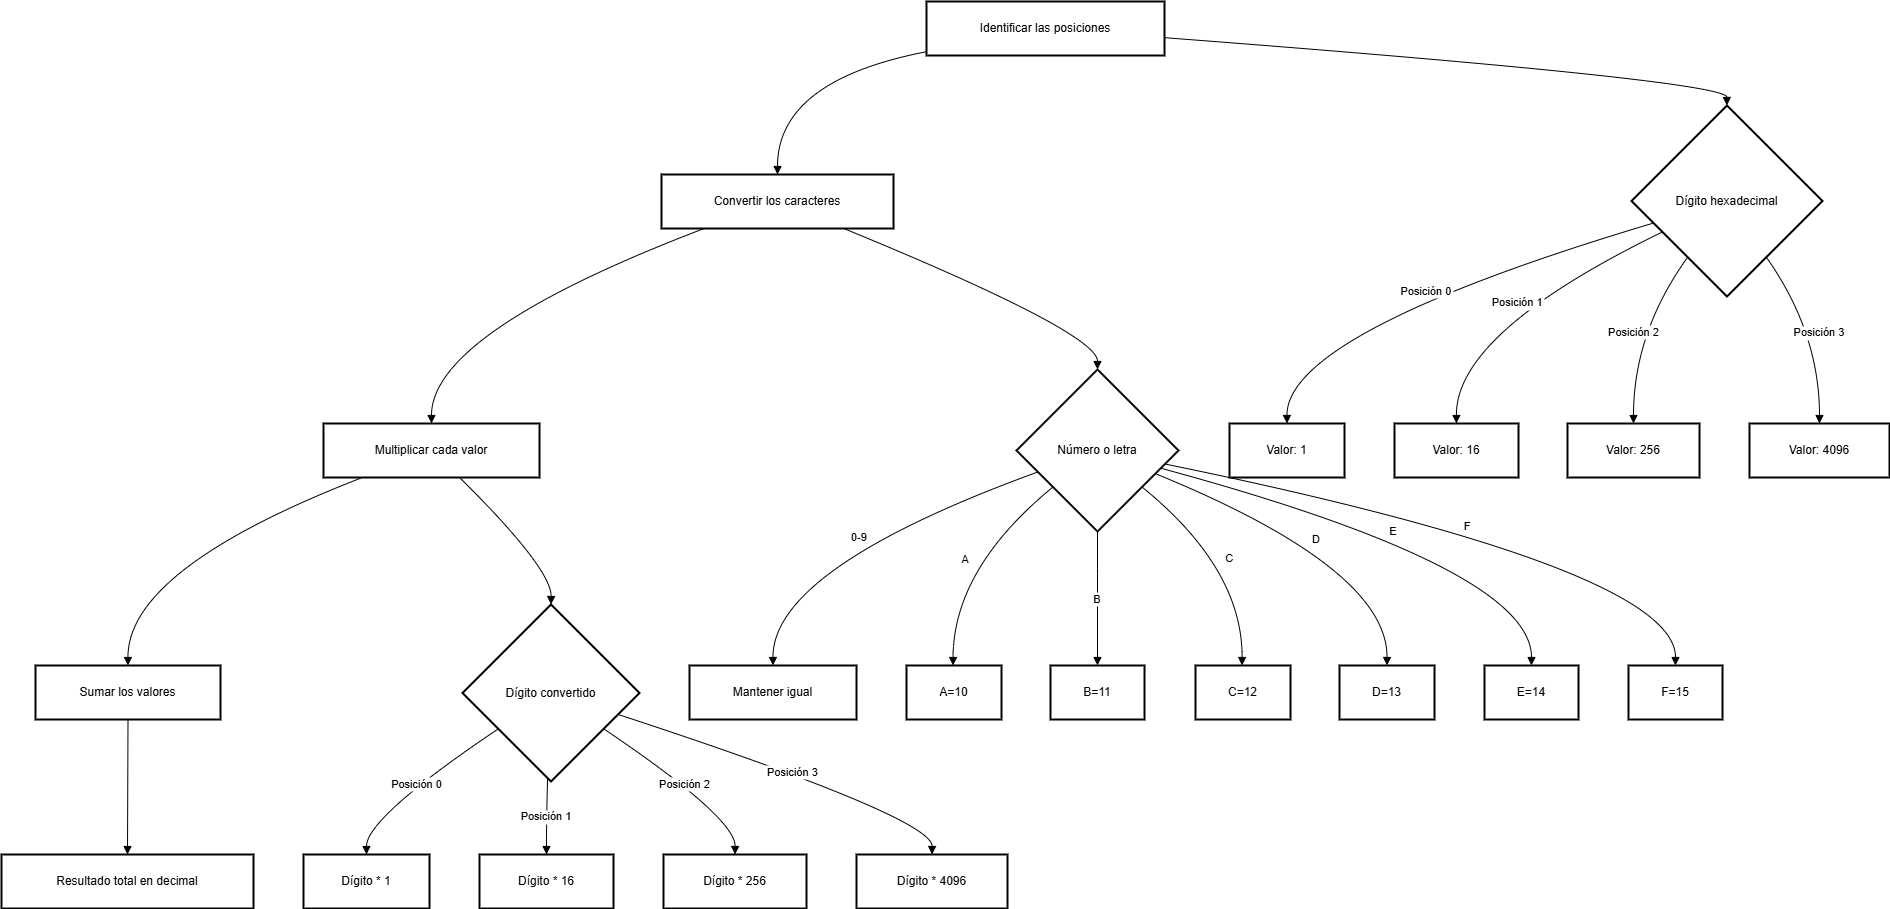

The diagram above was exported from draw.io. Its source (the exported page's mxGraphModel, read from the mxfile embedded in the PNG):
<mxGraphModel>
  <root>
    <mxCell id="0" />
    <mxCell id="1" parent="0" />
    <mxCell id="2" value="Identificar las posiciones" style="whiteSpace=wrap;strokeWidth=2;" vertex="1" parent="1">
      <mxGeometry x="933" y="8" width="238" height="54" as="geometry" />
    </mxCell>
    <mxCell id="3" value="Convertir los caracteres" style="whiteSpace=wrap;strokeWidth=2;" vertex="1" parent="1">
      <mxGeometry x="668" y="181" width="232" height="54" as="geometry" />
    </mxCell>
    <mxCell id="4" value="Multiplicar cada valor" style="whiteSpace=wrap;strokeWidth=2;" vertex="1" parent="1">
      <mxGeometry x="330" y="430" width="216" height="54" as="geometry" />
    </mxCell>
    <mxCell id="5" value="Sumar los valores" style="whiteSpace=wrap;strokeWidth=2;" vertex="1" parent="1">
      <mxGeometry x="42" y="672" width="185" height="54" as="geometry" />
    </mxCell>
    <mxCell id="6" value="Dígito hexadecimal" style="rhombus;strokeWidth=2;whiteSpace=wrap;" vertex="1" parent="1">
      <mxGeometry x="1638" y="112" width="191" height="191" as="geometry" />
    </mxCell>
    <mxCell id="7" value="Valor: 1" style="whiteSpace=wrap;strokeWidth=2;" vertex="1" parent="1">
      <mxGeometry x="1236" y="430" width="115" height="54" as="geometry" />
    </mxCell>
    <mxCell id="8" value="Valor: 16" style="whiteSpace=wrap;strokeWidth=2;" vertex="1" parent="1">
      <mxGeometry x="1401" y="430" width="124" height="54" as="geometry" />
    </mxCell>
    <mxCell id="9" value="Valor: 256" style="whiteSpace=wrap;strokeWidth=2;" vertex="1" parent="1">
      <mxGeometry x="1574" y="430" width="132" height="54" as="geometry" />
    </mxCell>
    <mxCell id="10" value="Valor: 4096" style="whiteSpace=wrap;strokeWidth=2;" vertex="1" parent="1">
      <mxGeometry x="1756" y="430" width="140" height="54" as="geometry" />
    </mxCell>
    <mxCell id="11" value="Número o letra" style="rhombus;strokeWidth=2;whiteSpace=wrap;" vertex="1" parent="1">
      <mxGeometry x="1023" y="376" width="162" height="162" as="geometry" />
    </mxCell>
    <mxCell id="12" value="Mantener igual" style="whiteSpace=wrap;strokeWidth=2;" vertex="1" parent="1">
      <mxGeometry x="696" y="672" width="167" height="54" as="geometry" />
    </mxCell>
    <mxCell id="13" value="A=10" style="whiteSpace=wrap;strokeWidth=2;" vertex="1" parent="1">
      <mxGeometry x="913" y="672" width="95" height="54" as="geometry" />
    </mxCell>
    <mxCell id="14" value="B=11" style="whiteSpace=wrap;strokeWidth=2;" vertex="1" parent="1">
      <mxGeometry x="1057" y="672" width="94" height="54" as="geometry" />
    </mxCell>
    <mxCell id="15" value="C=12" style="whiteSpace=wrap;strokeWidth=2;" vertex="1" parent="1">
      <mxGeometry x="1202" y="672" width="95" height="54" as="geometry" />
    </mxCell>
    <mxCell id="16" value="D=13" style="whiteSpace=wrap;strokeWidth=2;" vertex="1" parent="1">
      <mxGeometry x="1346" y="672" width="95" height="54" as="geometry" />
    </mxCell>
    <mxCell id="17" value="E=14" style="whiteSpace=wrap;strokeWidth=2;" vertex="1" parent="1">
      <mxGeometry x="1491" y="672" width="94" height="54" as="geometry" />
    </mxCell>
    <mxCell id="18" value="F=15" style="whiteSpace=wrap;strokeWidth=2;" vertex="1" parent="1">
      <mxGeometry x="1635" y="672" width="94" height="54" as="geometry" />
    </mxCell>
    <mxCell id="19" value="Dígito convertido" style="rhombus;strokeWidth=2;whiteSpace=wrap;" vertex="1" parent="1">
      <mxGeometry x="469" y="611" width="177" height="177" as="geometry" />
    </mxCell>
    <mxCell id="20" value="Dígito * 1" style="whiteSpace=wrap;strokeWidth=2;" vertex="1" parent="1">
      <mxGeometry x="310" y="861" width="126" height="54" as="geometry" />
    </mxCell>
    <mxCell id="21" value="Dígito * 16" style="whiteSpace=wrap;strokeWidth=2;" vertex="1" parent="1">
      <mxGeometry x="486" y="861" width="134" height="54" as="geometry" />
    </mxCell>
    <mxCell id="22" value="Dígito * 256" style="whiteSpace=wrap;strokeWidth=2;" vertex="1" parent="1">
      <mxGeometry x="670" y="861" width="143" height="54" as="geometry" />
    </mxCell>
    <mxCell id="23" value="Dígito * 4096" style="whiteSpace=wrap;strokeWidth=2;" vertex="1" parent="1">
      <mxGeometry x="863" y="861" width="151" height="54" as="geometry" />
    </mxCell>
    <mxCell id="24" value="Resultado total en decimal" style="whiteSpace=wrap;strokeWidth=2;" vertex="1" parent="1">
      <mxGeometry x="8" y="861" width="252" height="54" as="geometry" />
    </mxCell>
    <mxCell id="25" value="" style="curved=1;startArrow=none;endArrow=block;exitX=0;exitY=0.93;entryX=0.5;entryY=-0.01;" edge="1" parent="1" source="2" target="3">
      <mxGeometry relative="1" as="geometry">
        <Array as="points">
          <mxPoint x="784" y="87" />
        </Array>
      </mxGeometry>
    </mxCell>
    <mxCell id="26" value="" style="curved=1;startArrow=none;endArrow=block;exitX=0.19;exitY=0.99;entryX=0.5;entryY=0;" edge="1" parent="1" source="3" target="4">
      <mxGeometry relative="1" as="geometry">
        <Array as="points">
          <mxPoint x="438" y="339" />
        </Array>
      </mxGeometry>
    </mxCell>
    <mxCell id="27" value="" style="curved=1;startArrow=none;endArrow=block;exitX=0.18;exitY=1;entryX=0.5;entryY=0.01;" edge="1" parent="1" source="4" target="5">
      <mxGeometry relative="1" as="geometry">
        <Array as="points">
          <mxPoint x="134" y="575" />
        </Array>
      </mxGeometry>
    </mxCell>
    <mxCell id="28" value="" style="curved=1;startArrow=none;endArrow=block;exitX=1;exitY=0.67;entryX=0.5;entryY=0;" edge="1" parent="1" source="2" target="6">
      <mxGeometry relative="1" as="geometry">
        <Array as="points">
          <mxPoint x="1733" y="87" />
        </Array>
      </mxGeometry>
    </mxCell>
    <mxCell id="29" value="Posición 0" style="curved=1;startArrow=none;endArrow=block;exitX=0;exitY=0.65;entryX=0.5;entryY=0;" edge="1" parent="1" source="6" target="7">
      <mxGeometry relative="1" as="geometry">
        <Array as="points">
          <mxPoint x="1293" y="339" />
        </Array>
      </mxGeometry>
    </mxCell>
    <mxCell id="30" value="Posición 1" style="curved=1;startArrow=none;endArrow=block;exitX=0;exitY=0.74;entryX=0.5;entryY=0;" edge="1" parent="1" source="6" target="8">
      <mxGeometry relative="1" as="geometry">
        <Array as="points">
          <mxPoint x="1462" y="339" />
        </Array>
      </mxGeometry>
    </mxCell>
    <mxCell id="31" value="Posición 2" style="curved=1;startArrow=none;endArrow=block;exitX=0.15;exitY=1;entryX=0.5;entryY=0;" edge="1" parent="1" source="6" target="9">
      <mxGeometry relative="1" as="geometry">
        <Array as="points">
          <mxPoint x="1640" y="339" />
        </Array>
      </mxGeometry>
    </mxCell>
    <mxCell id="32" value="Posición 3" style="curved=1;startArrow=none;endArrow=block;exitX=0.85;exitY=1;entryX=0.5;entryY=0;" edge="1" parent="1" source="6" target="10">
      <mxGeometry relative="1" as="geometry">
        <Array as="points">
          <mxPoint x="1826" y="339" />
        </Array>
      </mxGeometry>
    </mxCell>
    <mxCell id="33" value="" style="curved=1;startArrow=none;endArrow=block;exitX=0.78;exitY=0.99;entryX=0.5;entryY=0;" edge="1" parent="1" source="3" target="11">
      <mxGeometry relative="1" as="geometry">
        <Array as="points">
          <mxPoint x="1104" y="339" />
        </Array>
      </mxGeometry>
    </mxCell>
    <mxCell id="34" value="0-9" style="curved=1;startArrow=none;endArrow=block;exitX=0;exitY=0.68;entryX=0.5;entryY=0.01;" edge="1" parent="1" source="11" target="12">
      <mxGeometry relative="1" as="geometry">
        <Array as="points">
          <mxPoint x="779" y="575" />
        </Array>
      </mxGeometry>
    </mxCell>
    <mxCell id="35" value="A" style="curved=1;startArrow=none;endArrow=block;exitX=0;exitY=0.91;entryX=0.49;entryY=0.01;" edge="1" parent="1" source="11" target="13">
      <mxGeometry relative="1" as="geometry">
        <Array as="points">
          <mxPoint x="960" y="575" />
        </Array>
      </mxGeometry>
    </mxCell>
    <mxCell id="36" value="B" style="curved=1;startArrow=none;endArrow=block;exitX=0.5;exitY=1;entryX=0.5;entryY=0.01;" edge="1" parent="1" source="11" target="14">
      <mxGeometry relative="1" as="geometry">
        <Array as="points">
          <mxPoint x="1104" y="575" />
        </Array>
      </mxGeometry>
    </mxCell>
    <mxCell id="37" value="C" style="curved=1;startArrow=none;endArrow=block;exitX=1;exitY=0.91;entryX=0.49;entryY=0.01;" edge="1" parent="1" source="11" target="15">
      <mxGeometry relative="1" as="geometry">
        <Array as="points">
          <mxPoint x="1249" y="575" />
        </Array>
      </mxGeometry>
    </mxCell>
    <mxCell id="38" value="D" style="curved=1;startArrow=none;endArrow=block;exitX=1;exitY=0.7;entryX=0.5;entryY=0.01;" edge="1" parent="1" source="11" target="16">
      <mxGeometry relative="1" as="geometry">
        <Array as="points">
          <mxPoint x="1394" y="575" />
        </Array>
      </mxGeometry>
    </mxCell>
    <mxCell id="39" value="E" style="curved=1;startArrow=none;endArrow=block;exitX=1;exitY=0.64;entryX=0.5;entryY=0.01;" edge="1" parent="1" source="11" target="17">
      <mxGeometry relative="1" as="geometry">
        <Array as="points">
          <mxPoint x="1538" y="575" />
        </Array>
      </mxGeometry>
    </mxCell>
    <mxCell id="40" value="F" style="curved=1;startArrow=none;endArrow=block;exitX=1;exitY=0.6;entryX=0.5;entryY=0.01;" edge="1" parent="1" source="11" target="18">
      <mxGeometry relative="1" as="geometry">
        <Array as="points">
          <mxPoint x="1682" y="575" />
        </Array>
      </mxGeometry>
    </mxCell>
    <mxCell id="41" value="" style="curved=1;startArrow=none;endArrow=block;exitX=0.63;exitY=1;entryX=0.5;entryY=0;" edge="1" parent="1" source="4" target="19">
      <mxGeometry relative="1" as="geometry">
        <Array as="points">
          <mxPoint x="558" y="575" />
        </Array>
      </mxGeometry>
    </mxCell>
    <mxCell id="42" value="Posición 0" style="curved=1;startArrow=none;endArrow=block;exitX=0;exitY=0.84;entryX=0.5;entryY=0;" edge="1" parent="1" source="19" target="20">
      <mxGeometry relative="1" as="geometry">
        <Array as="points">
          <mxPoint x="373" y="824" />
        </Array>
      </mxGeometry>
    </mxCell>
    <mxCell id="43" value="Posición 1" style="curved=1;startArrow=none;endArrow=block;exitX=0.48;exitY=1;entryX=0.5;entryY=0;" edge="1" parent="1" source="19" target="21">
      <mxGeometry relative="1" as="geometry">
        <Array as="points">
          <mxPoint x="553" y="824" />
        </Array>
      </mxGeometry>
    </mxCell>
    <mxCell id="44" value="Posición 2" style="curved=1;startArrow=none;endArrow=block;exitX=1;exitY=0.84;entryX=0.5;entryY=0;" edge="1" parent="1" source="19" target="22">
      <mxGeometry relative="1" as="geometry">
        <Array as="points">
          <mxPoint x="742" y="824" />
        </Array>
      </mxGeometry>
    </mxCell>
    <mxCell id="45" value="Posición 3" style="curved=1;startArrow=none;endArrow=block;exitX=1;exitY=0.66;entryX=0.5;entryY=0;" edge="1" parent="1" source="19" target="23">
      <mxGeometry relative="1" as="geometry">
        <Array as="points">
          <mxPoint x="939" y="824" />
        </Array>
      </mxGeometry>
    </mxCell>
    <mxCell id="46" value="" style="curved=1;startArrow=none;endArrow=block;exitX=0.5;exitY=1.01;entryX=0.5;entryY=0;" edge="1" parent="1" source="5" target="24">
      <mxGeometry relative="1" as="geometry">
        <Array as="points" />
      </mxGeometry>
    </mxCell>
  </root>
</mxGraphModel>